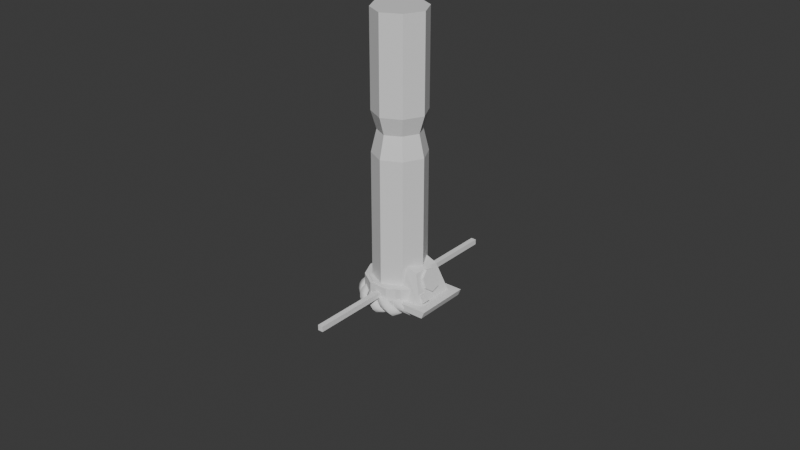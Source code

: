 # Source: pillar.blend  (saved by Blender 5.0.118; exported with 4.5.12 LTS)
import bpy
from mathutils import Matrix  # noqa: F401  (used for matrix-valued properties, if any)

bpy.ops.wm.read_factory_settings(use_empty=True)
scene = bpy.context.scene
scene.name = 'Scene'

# ---- collections
col_collection = bpy.data.collections.new('Collection'); scene.collection.children.link(col_collection)

# ---- materials (node trees are filled in below, after node groups)
mat_material = bpy.data.materials.new('Material')
mat_material.alpha_threshold = 0.0
mat_material.use_backface_culling_lightprobe_volume = False
mat_material.roughness = 0.5
mat_material.line_color = (0.0, 0.0, 0.0, 1.0)

# ---- material node trees
mat_material.use_nodes = True; mat_material.node_tree.nodes.clear()
_N = mat_material.node_tree.nodes; _L = mat_material.node_tree.links
n0 = _N.new('ShaderNodeOutputMaterial'); n0.name = 'Material Output'; n0.location = (200, 100)
n1 = _N.new('ShaderNodeBsdfPrincipled'); n1.name = 'Principled BSDF'; n1.location = (-200, 100)
_L.new(n1.outputs[0], n0.inputs[0])
n0.is_active_output = True

# ---- world
world_world = bpy.data.worlds.new('World'); scene.world = world_world
world_world.use_nodes = True; world_world.node_tree.nodes.clear()
_N = world_world.node_tree.nodes; _L = world_world.node_tree.links
n0 = _N.new('ShaderNodeOutputWorld'); n0.name = 'World Output'; n0.location = (200, 100)
n1 = _N.new('ShaderNodeBackground'); n1.name = 'Background'; n1.location = (-200, 100)
n1.inputs[0].default_value = (0.05088, 0.05088, 0.05088, 1.0)
_L.new(n1.outputs[0], n0.inputs[0])
n0.is_active_output = True
world_world.color = (0.05088, 0.05088, 0.05088)
world_world.sun_shadow_jitter_overblur = 0.0

# ---- meshes
me_cube = bpy.data.meshes.new('Cube')
me_cube.from_pydata([(0.1333, 0.1333, 1.997), (0.1333, 0.1333, -0.002965), (0.1333, -0.1333, 1.997), (0.1333, -0.1333, -0.002965), (-0.1333, 0.1333, 1.997), (-0.1333, 0.1333, -0.002965), (-0.1333, -0.1333, 1.997), (-0.1333, -0.1333, -0.002965), (-0.2, 0.0, -0.002965), (0.2, 0.0, 1.997), (-0.2, 0.0, 1.997), (0.2, 0.0, -0.002965), (0.0, 0.2, -0.002965), (0.0, -0.2, 1.997), (0.0, -0.2, -0.002965), (0.0, 0.2, 1.997), (0.1333, 0.1333, 1.037), (-0.1333, -0.1333, 1.037), (0.1333, -0.1333, 1.037), (-0.1333, 0.1333, 1.037), (0.2, 0.0, 1.037), (-0.2, 0.0, 1.037), (0.0, 0.2, 1.037), (0.0, -0.2, 1.037), (-0.1067, -0.1067, 1.197), (0.1067, 0.1067, 1.197), (0.1067, -0.1067, 1.197), (-0.1067, 0.1067, 1.197), (0.16, 0.0, 1.197), (-0.16, 0.0, 1.197), (0.0, 0.16, 1.197), (0.0, -0.16, 1.197), (-0.1333, -0.1333, 1.325), (0.1333, 0.1333, 1.325), (0.1333, -0.1333, 1.325), (-0.1333, 0.1333, 1.325), (0.2, 0.0, 1.325), (-0.2, 0.0, 1.325), (0.0, 0.2, 1.325), (0.0, -0.2, 1.325)], [], [(39, 13, 6, 32), (37, 10, 4, 35), (10, 6, 13, 2, 9, 0, 15, 4), (36, 9, 2, 34), (38, 15, 0, 33), (33, 0, 9, 36), (32, 6, 10, 37), (35, 4, 15, 38), (34, 2, 13, 39), (11, 3, 14, 7, 8, 5, 12, 1), (3, 18, 23, 14), (5, 19, 22, 12), (7, 17, 21, 8), (1, 16, 20, 11), (12, 22, 16, 1), (11, 20, 18, 3), (8, 21, 19, 5), (14, 23, 17, 7), (18, 26, 31, 23), (19, 27, 30, 22), (17, 24, 29, 21), (16, 25, 28, 20), (22, 30, 25, 16), (20, 28, 26, 18), (21, 29, 27, 19), (23, 31, 24, 17), (26, 34, 39, 31), (27, 35, 38, 30), (24, 32, 37, 29), (25, 33, 36, 28), (30, 38, 33, 25), (28, 36, 34, 26), (29, 37, 35, 27), (31, 39, 32, 24)])
_uv = me_cube.uv_layers.new(name='UVMap')
_uv.uv.foreach_set('vector', [0.561, 0.875, 0.625, 0.875, 0.625, 1.0, 0.561, 1.0, 0.561, 0.125, 0.625, 0.125, 0.625, 0.25, 0.561, 0.25, 0.875, 0.625, 0.875, 0.75, 0.75, 0.75, 0.625, 0.75, 0.625, 0.625, 0.625, 0.5, 0.75, 0.5, 0.875, 0.5, 0.561, 0.625, 0.625, 0.625, 0.625, 0.75, 0.561, 0.75, 0.561, 0.375, 0.625, 0.375, 0.625, 0.5, 0.561, 0.5, 0.561, 0.5, 0.625, 0.5, 0.625, 0.625, 0.561, 0.625, 0.561, 0.0, 0.625, 0.0, 0.625, 0.125, 0.561, 0.125, 0.561, 0.25, 0.625, 0.25, 0.625, 0.375, 0.561, 0.375, 0.561, 0.75, 0.625, 0.75, 0.625, 0.875, 0.561, 0.875, 0.375, 0.625, 0.375, 0.75, 0.25, 0.75, 0.125, 0.75, 0.125, 0.625, 0.125, 0.5, 0.25, 0.5, 0.375, 0.5, 0.375, 0.75, 0.525, 0.75, 0.525, 0.875, 0.375, 0.875, 0.375, 0.25, 0.525, 0.25, 0.525, 0.375, 0.375, 0.375, 0.375, 0.0, 0.525, 0.0, 0.525, 0.125, 0.375, 0.125, 0.375, 0.5, 0.525, 0.5, 0.525, 0.625, 0.375, 0.625, 0.375, 0.375, 0.525, 0.375, 0.525, 0.5, 0.375, 0.5, 0.375, 0.625, 0.525, 0.625, 0.525, 0.75, 0.375, 0.75, 0.375, 0.125, 0.525, 0.125, 0.525, 0.25, 0.375, 0.25, 0.375, 0.875, 0.525, 0.875, 0.525, 1.0, 0.375, 1.0, 0.525, 0.75, 0.545, 0.75, 0.545, 0.875, 0.525, 0.875, 0.525, 0.25, 0.545, 0.25, 0.545, 0.375, 0.525, 0.375, 0.525, 0.0, 0.545, 0.0, 0.545, 0.125, 0.525, 0.125, 0.525, 0.5, 0.545, 0.5, 0.545, 0.625, 0.525, 0.625, 0.525, 0.375, 0.545, 0.375, 0.545, 0.5, 0.525, 0.5, 0.525, 0.625, 0.545, 0.625, 0.545, 0.75, 0.525, 0.75, 0.525, 0.125, 0.545, 0.125, 0.545, 0.25, 0.525, 0.25, 0.525, 0.875, 0.545, 0.875, 0.545, 1.0, 0.525, 1.0, 0.545, 0.75, 0.561, 0.75, 0.561, 0.875, 0.545, 0.875, 0.545, 0.25, 0.561, 0.25, 0.561, 0.375, 0.545, 0.375, 0.545, 0.0, 0.561, 0.0, 0.561, 0.125, 0.545, 0.125, 0.545, 0.5, 0.561, 0.5, 0.561, 0.625, 0.545, 0.625, 0.545, 0.375, 0.561, 0.375, 0.561, 0.5, 0.545, 0.5, 0.545, 0.625, 0.561, 0.625, 0.561, 0.75, 0.545, 0.75, 0.545, 0.125, 0.561, 0.125, 0.561, 0.25, 0.545, 0.25, 0.545, 0.875, 0.561, 0.875, 0.561, 1.0, 0.545, 1.0])
_ca = me_cube.color_attributes.new('Attribute', 'BYTE_COLOR', 'CORNER')
_ca.data.foreach_set('color', [1.0, 1.0, 1.0, 1.0, 1.0, 1.0, 1.0, 1.0, 1.0, 1.0, 1.0, 1.0, 1.0, 1.0, 1.0, 1.0, 1.0, 1.0, 1.0, 1.0, 1.0, 1.0, 1.0, 1.0, 1.0, 1.0, 1.0, 1.0, 1.0, 1.0, 1.0, 1.0, 1.0, 1.0, 1.0, 1.0, 1.0, 1.0, 1.0, 1.0, 1.0, 1.0, 1.0, 1.0, 1.0, 1.0, 1.0, 1.0, 1.0, 1.0, 1.0, 1.0, 1.0, 1.0, 1.0, 1.0, 1.0, 1.0, 1.0, 1.0, 1.0, 1.0, 1.0, 1.0, 1.0, 1.0, 1.0, 1.0, 1.0, 1.0, 1.0, 1.0, 1.0, 1.0, 1.0, 1.0, 1.0, 1.0, 1.0, 1.0, 1.0, 1.0, 1.0, 1.0, 1.0, 1.0, 1.0, 1.0, 1.0, 1.0, 1.0, 1.0, 1.0, 1.0, 1.0, 1.0, 1.0, 1.0, 1.0, 1.0, 1.0, 1.0, 1.0, 1.0, 1.0, 1.0, 1.0, 1.0, 1.0, 1.0, 1.0, 1.0, 1.0, 1.0, 1.0, 1.0, 1.0, 1.0, 1.0, 1.0, 1.0, 1.0, 1.0, 1.0, 1.0, 1.0, 1.0, 1.0, 1.0, 1.0, 1.0, 1.0, 1.0, 1.0, 1.0, 1.0, 1.0, 1.0, 1.0, 1.0, 1.0, 1.0, 1.0, 1.0, 1.0, 1.0, 1.0, 1.0, 1.0, 1.0, 1.0, 1.0, 1.0, 1.0, 1.0, 1.0, 1.0, 1.0, 1.0, 1.0, 1.0, 1.0, 1.0, 1.0, 1.0, 1.0, 1.0, 1.0, 1.0, 1.0, 1.0, 1.0, 1.0, 1.0, 1.0, 1.0, 1.0, 1.0, 1.0, 1.0, 1.0, 1.0, 1.0, 1.0, 1.0, 1.0, 1.0, 1.0, 1.0, 1.0, 1.0, 1.0, 1.0, 1.0, 1.0, 1.0, 1.0, 1.0, 1.0, 1.0, 1.0, 1.0, 1.0, 1.0, 1.0, 1.0, 1.0, 1.0, 1.0, 1.0, 1.0, 1.0, 1.0, 1.0, 1.0, 1.0, 1.0, 1.0, 1.0, 1.0, 1.0, 1.0, 1.0, 1.0, 1.0, 1.0, 1.0, 1.0, 1.0, 1.0, 1.0, 1.0, 1.0, 1.0, 1.0, 1.0, 1.0, 1.0, 1.0, 1.0, 1.0, 1.0, 1.0, 1.0, 1.0, 1.0, 1.0, 1.0, 1.0, 1.0, 1.0, 1.0, 1.0, 1.0, 1.0, 1.0, 1.0, 1.0, 1.0, 1.0, 1.0, 1.0, 1.0, 1.0, 1.0, 1.0, 1.0, 1.0, 1.0, 1.0, 1.0, 1.0, 1.0, 1.0, 1.0, 1.0, 1.0, 1.0, 1.0, 1.0, 1.0, 1.0, 1.0, 1.0, 1.0, 1.0, 1.0, 1.0, 1.0, 1.0, 1.0, 1.0, 1.0, 1.0, 1.0, 1.0, 1.0, 1.0, 1.0, 1.0, 1.0, 1.0, 1.0, 1.0, 1.0, 1.0, 1.0, 1.0, 1.0, 1.0, 1.0, 1.0, 1.0, 1.0, 1.0, 1.0, 1.0, 1.0, 1.0, 1.0, 1.0, 1.0, 1.0, 1.0, 1.0, 1.0, 1.0, 1.0, 1.0, 1.0, 1.0, 1.0, 1.0, 1.0, 1.0, 1.0, 1.0, 1.0, 1.0, 1.0, 1.0, 1.0, 1.0, 1.0, 1.0, 1.0, 1.0, 1.0, 1.0, 1.0, 1.0, 1.0, 1.0, 1.0, 1.0, 1.0, 1.0, 1.0, 1.0, 1.0, 1.0, 1.0, 1.0, 1.0, 1.0, 1.0, 1.0, 1.0, 1.0, 1.0, 1.0, 1.0, 1.0, 1.0, 1.0, 1.0, 1.0, 1.0, 1.0, 1.0, 1.0, 1.0, 1.0, 1.0, 1.0, 1.0, 1.0, 1.0, 1.0, 1.0, 1.0, 1.0, 1.0, 1.0, 1.0, 1.0, 1.0, 1.0, 1.0, 1.0, 1.0, 1.0, 1.0, 1.0, 1.0, 1.0, 1.0, 1.0, 1.0, 1.0, 1.0, 1.0, 1.0, 1.0, 1.0, 1.0, 1.0, 1.0, 1.0, 1.0, 1.0, 1.0, 1.0, 1.0, 1.0, 1.0, 1.0, 1.0, 1.0, 1.0, 1.0, 1.0, 1.0, 1.0, 1.0, 1.0, 1.0, 1.0, 1.0, 1.0, 1.0, 1.0, 1.0, 1.0, 1.0, 1.0, 1.0, 1.0, 1.0, 1.0, 1.0, 1.0, 1.0, 1.0, 1.0, 1.0, 1.0, 1.0, 1.0, 1.0, 1.0, 1.0, 1.0, 1.0, 1.0, 1.0, 1.0, 1.0, 1.0, 1.0, 1.0, 1.0, 1.0, 1.0, 1.0, 1.0, 1.0, 1.0, 1.0, 1.0, 1.0, 1.0, 1.0, 1.0, 1.0, 1.0, 1.0, 1.0, 1.0, 1.0, 1.0, 1.0, 1.0, 1.0, 1.0, 1.0, 1.0, 1.0, 1.0, 1.0, 1.0, 1.0, 1.0, 1.0, 1.0, 1.0, 1.0, 1.0, 1.0, 1.0, 1.0, 1.0, 1.0, 1.0, 1.0, 1.0, 1.0, 1.0, 1.0, 1.0, 1.0, 1.0, 1.0, 1.0, 1.0, 1.0, 1.0, 1.0, 1.0, 1.0, 1.0, 1.0, 1.0, 1.0, 1.0, 1.0, 1.0, 1.0, 1.0, 1.0, 1.0, 1.0, 1.0, 1.0, 1.0, 1.0, 1.0, 1.0, 1.0, 1.0, 1.0, 1.0, 1.0, 1.0, 1.0, 1.0, 1.0, 1.0, 1.0, 1.0, 1.0, 1.0, 1.0, 1.0, 1.0, 1.0, 1.0, 1.0, 1.0, 1.0, 1.0, 1.0, 1.0, 1.0, 1.0, 1.0])
me_cube.materials.append(mat_material)
me_cube.use_mirror_vertex_groups = False
me_cube.update()
me_cylinder = bpy.data.meshes.new('Cylinder')
me_cylinder.from_pydata([(0.0, 1.0, -1.0), (0.0, 1.0, 1.0), (0.5406, 0.8413, -1.0), (0.5406, 0.8413, 1.0), (0.9096, 0.4154, -1.0), (0.9096, 0.4154, 1.0), (0.9898, -0.1423, -1.0), (0.9898, -0.1423, 1.0), (0.7557, -0.6549, -1.0), (0.7557, -0.6549, 1.0), (0.08592, -0.9595, -0.2799), (0.08592, -0.9595, 0.2799), (-0.08592, -0.9595, -0.2799), (-0.08592, -0.9595, 0.2799), (-0.7557, -0.6549, -1.0), (-0.7557, -0.6549, 1.0), (-0.9898, -0.1423, -1.0), (-0.9898, -0.1423, 1.0), (-0.9096, 0.4154, -1.0), (-0.9096, 0.4154, 1.0), (-0.5406, 0.8413, -1.0), (-0.5406, 0.8413, 1.0), (0.2817, -0.9595, 1.0), (0.2817, -0.9595, -1.0), (-0.2817, -0.9595, -1.0), (-0.2817, -0.9595, 1.0), (0.08592, -3.595, 0.2799), (0.08592, -3.595, -0.2799), (-0.08592, -3.595, -0.2799), (-0.08592, -3.595, 0.2799)], [], [(0, 1, 3, 2), (2, 3, 5, 4), (4, 5, 7, 6), (6, 7, 9, 8), (8, 9, 22, 23), (12, 10, 27, 28), (24, 25, 15, 14), (14, 15, 17, 16), (16, 17, 19, 18), (3, 1, 21, 19, 17, 15, 25, 22, 9, 7, 5), (18, 19, 21, 20), (20, 21, 1, 0), (0, 2, 4, 6, 8, 23, 24, 14, 16, 18, 20), (11, 10, 23, 22), (10, 12, 24, 23), (13, 11, 22, 25), (12, 13, 25, 24), (27, 26, 29, 28), (11, 13, 29, 26), (10, 11, 26, 27), (13, 12, 28, 29)])
_uv = me_cylinder.uv_layers.new(name='UVMap')
_uv.uv.foreach_set('vector', [1.0, 0.5, 1.0, 1.0, 0.9091, 1.0, 0.9091, 0.5, 0.9091, 0.5, 0.9091, 1.0, 0.8182, 1.0, 0.8182, 0.5, 0.8182, 0.5, 0.8182, 1.0, 0.7273, 1.0, 0.7273, 0.5, 0.7273, 0.5, 0.7273, 1.0, 0.6364, 1.0, 0.6364, 0.5, 0.6364, 0.5, 0.6364, 1.0, 0.5455, 1.0, 0.5455, 0.5, 0.4653, 0.5167, 0.5347, 0.5167, 0.5347, 0.5167, 0.4653, 0.5167, 0.4545, 0.5, 0.4545, 1.0, 0.3636, 1.0, 0.3636, 0.5, 0.3636, 0.5, 0.3636, 1.0, 0.2727, 1.0, 0.2727, 0.5, 0.2727, 0.5, 0.2727, 1.0, 0.1818, 1.0, 0.1818, 0.5, 0.3798, 0.4519, 0.25, 0.49, 0.1202, 0.4519, 0.03169, 0.3497, 0.01244, 0.2158, 0.06862, 0.09283, 0.1824, 0.01972, 0.3176, 0.01972, 0.4314, 0.09283, 0.4876, 0.2158, 0.4683, 0.3497, 0.1818, 0.5, 0.1818, 1.0, 0.09091, 1.0, 0.09091, 0.5, 0.09091, 0.5, 0.09091, 1.0, -1.788e-07, 1.0, -1.788e-07, 0.5, 0.75, 0.49, 0.8798, 0.4519, 0.9683, 0.3497, 0.9876, 0.2158, 0.9314, 0.09283, 0.8176, 0.01972, 0.6824, 0.01972, 0.5686, 0.09283, 0.5124, 0.2158, 0.5317, 0.3497, 0.6202, 0.4519, 0.5347, 0.9833, 0.5347, 0.5167, 0.5455, 0.5, 0.5455, 1.0, 0.5347, 0.5167, 0.4653, 0.5167, 0.4545, 0.5, 0.5455, 0.5, 0.4653, 0.9833, 0.5347, 0.9833, 0.5455, 1.0, 0.4545, 1.0, 0.4653, 0.5167, 0.4653, 0.9833, 0.4545, 1.0, 0.4545, 0.5, 0.5347, 0.5167, 0.5347, 0.9833, 0.4653, 0.9833, 0.4653, 0.5167, 0.5347, 0.9833, 0.4653, 0.9833, 0.4653, 0.9833, 0.5347, 0.9833, 0.5347, 0.5167, 0.5347, 0.9833, 0.5347, 0.9833, 0.5347, 0.5167, 0.4653, 0.9833, 0.4653, 0.5167, 0.4653, 0.5167, 0.4653, 0.9833])
me_cylinder.update()
me_cylinder_001 = bpy.data.meshes.new('Cylinder.001')
me_cylinder_001.from_pydata([(0.0, 1.0, -1.0), (0.0, 1.0, 1.0), (0.5406, 0.8413, -1.0), (0.5406, 0.8413, 1.0), (0.9096, 0.4154, -1.0), (0.9096, 0.4154, 1.0), (0.9898, -0.1423, -1.0), (0.9898, -0.1423, 1.0), (0.7557, -0.6549, -1.0), (0.7557, -0.6549, 1.0), (0.2817, -0.9595, -1.0), (0.2817, -0.9595, 1.0), (-0.2817, -0.9595, -1.0), (-0.2817, -0.9595, 1.0), (-0.7557, -0.6549, -1.0), (-0.7557, -0.6549, 1.0), (-0.9898, -0.1423, -1.0), (-0.9898, -0.1423, 1.0), (-0.9096, 0.4154, -1.0), (-0.9096, 0.4154, 1.0), (-0.5406, 0.8413, -1.0), (-0.5406, 0.8413, 1.0)], [], [(0, 1, 3, 2), (2, 3, 5, 4), (4, 5, 7, 6), (6, 7, 9, 8), (8, 9, 11, 10), (10, 11, 13, 12), (12, 13, 15, 14), (14, 15, 17, 16), (16, 17, 19, 18), (3, 1, 21, 19, 17, 15, 13, 11, 9, 7, 5), (18, 19, 21, 20), (20, 21, 1, 0), (0, 2, 4, 6, 8, 10, 12, 14, 16, 18, 20)])
_uv = me_cylinder_001.uv_layers.new(name='UVMap')
_uv.uv.foreach_set('vector', [1.0, 0.5, 1.0, 1.0, 0.9091, 1.0, 0.9091, 0.5, 0.9091, 0.5, 0.9091, 1.0, 0.8182, 1.0, 0.8182, 0.5, 0.8182, 0.5, 0.8182, 1.0, 0.7273, 1.0, 0.7273, 0.5, 0.7273, 0.5, 0.7273, 1.0, 0.6364, 1.0, 0.6364, 0.5, 0.6364, 0.5, 0.6364, 1.0, 0.5455, 1.0, 0.5455, 0.5, 0.5455, 0.5, 0.5455, 1.0, 0.4545, 1.0, 0.4545, 0.5, 0.4545, 0.5, 0.4545, 1.0, 0.3636, 1.0, 0.3636, 0.5, 0.3636, 0.5, 0.3636, 1.0, 0.2727, 1.0, 0.2727, 0.5, 0.2727, 0.5, 0.2727, 1.0, 0.1818, 1.0, 0.1818, 0.5, 0.3798, 0.4519, 0.25, 0.49, 0.1202, 0.4519, 0.03169, 0.3497, 0.01244, 0.2158, 0.06862, 0.09283, 0.1824, 0.01972, 0.3176, 0.01972, 0.4314, 0.09283, 0.4876, 0.2158, 0.4683, 0.3497, 0.1818, 0.5, 0.1818, 1.0, 0.09091, 1.0, 0.09091, 0.5, 0.09091, 0.5, 0.09091, 1.0, -1.788e-07, 1.0, -1.788e-07, 0.5, 0.75, 0.49, 0.8798, 0.4519, 0.9683, 0.3497, 0.9876, 0.2158, 0.9314, 0.09283, 0.8176, 0.01972, 0.6824, 0.01972, 0.5686, 0.09283, 0.5124, 0.2158, 0.5317, 0.3497, 0.6202, 0.4519])
me_cylinder_001.update()
me_cylinder_002 = bpy.data.meshes.new('Cylinder.002')
me_cylinder_002.from_pydata([(0.0, 1.0, -1.0), (0.0, 1.0, 1.0), (0.5406, 0.8413, -1.0), (0.5406, 0.8413, 1.0), (0.9096, 0.4154, -1.0), (0.9096, 0.4154, 1.0), (0.9898, -0.1423, -1.0), (0.9898, -0.1423, 1.0), (0.7557, -0.6549, -1.0), (0.7557, -0.6549, 1.0), (0.08592, -0.9595, -0.2799), (0.08592, -0.9595, 0.2799), (-0.08592, -0.9595, -0.2799), (-0.08592, -0.9595, 0.2799), (-0.7557, -0.6549, -1.0), (-0.7557, -0.6549, 1.0), (-0.9898, -0.1423, -1.0), (-0.9898, -0.1423, 1.0), (-0.9096, 0.4154, -1.0), (-0.9096, 0.4154, 1.0), (-0.5406, 0.8413, -1.0), (-0.5406, 0.8413, 1.0), (0.2817, -0.9595, 1.0), (0.2817, -0.9595, -1.0), (-0.2817, -0.9595, -1.0), (-0.2817, -0.9595, 1.0), (0.08592, -3.595, 0.2799), (0.08592, -3.595, -0.2799), (-0.08592, -3.595, -0.2799), (-0.08592, -3.595, 0.2799)], [], [(0, 1, 3, 2), (2, 3, 5, 4), (4, 5, 7, 6), (6, 7, 9, 8), (8, 9, 22, 23), (12, 10, 27, 28), (24, 25, 15, 14), (14, 15, 17, 16), (16, 17, 19, 18), (3, 1, 21, 19, 17, 15, 25, 22, 9, 7, 5), (18, 19, 21, 20), (20, 21, 1, 0), (0, 2, 4, 6, 8, 23, 24, 14, 16, 18, 20), (11, 10, 23, 22), (10, 12, 24, 23), (13, 11, 22, 25), (12, 13, 25, 24), (27, 26, 29, 28), (11, 13, 29, 26), (10, 11, 26, 27), (13, 12, 28, 29)])
_uv = me_cylinder_002.uv_layers.new(name='UVMap')
_uv.uv.foreach_set('vector', [1.0, 0.5, 1.0, 1.0, 0.9091, 1.0, 0.9091, 0.5, 0.9091, 0.5, 0.9091, 1.0, 0.8182, 1.0, 0.8182, 0.5, 0.8182, 0.5, 0.8182, 1.0, 0.7273, 1.0, 0.7273, 0.5, 0.7273, 0.5, 0.7273, 1.0, 0.6364, 1.0, 0.6364, 0.5, 0.6364, 0.5, 0.6364, 1.0, 0.5455, 1.0, 0.5455, 0.5, 0.4653, 0.5167, 0.5347, 0.5167, 0.5347, 0.5167, 0.4653, 0.5167, 0.4545, 0.5, 0.4545, 1.0, 0.3636, 1.0, 0.3636, 0.5, 0.3636, 0.5, 0.3636, 1.0, 0.2727, 1.0, 0.2727, 0.5, 0.2727, 0.5, 0.2727, 1.0, 0.1818, 1.0, 0.1818, 0.5, 0.3798, 0.4519, 0.25, 0.49, 0.1202, 0.4519, 0.03169, 0.3497, 0.01244, 0.2158, 0.06862, 0.09283, 0.1824, 0.01972, 0.3176, 0.01972, 0.4314, 0.09283, 0.4876, 0.2158, 0.4683, 0.3497, 0.1818, 0.5, 0.1818, 1.0, 0.09091, 1.0, 0.09091, 0.5, 0.09091, 0.5, 0.09091, 1.0, -1.788e-07, 1.0, -1.788e-07, 0.5, 0.75, 0.49, 0.8798, 0.4519, 0.9683, 0.3497, 0.9876, 0.2158, 0.9314, 0.09283, 0.8176, 0.01972, 0.6824, 0.01972, 0.5686, 0.09283, 0.5124, 0.2158, 0.5317, 0.3497, 0.6202, 0.4519, 0.5347, 0.9833, 0.5347, 0.5167, 0.5455, 0.5, 0.5455, 1.0, 0.5347, 0.5167, 0.4653, 0.5167, 0.4545, 0.5, 0.5455, 0.5, 0.4653, 0.9833, 0.5347, 0.9833, 0.5455, 1.0, 0.4545, 1.0, 0.4653, 0.5167, 0.4653, 0.9833, 0.4545, 1.0, 0.4545, 0.5, 0.5347, 0.5167, 0.5347, 0.9833, 0.4653, 0.9833, 0.4653, 0.5167, 0.5347, 0.9833, 0.4653, 0.9833, 0.4653, 0.9833, 0.5347, 0.9833, 0.5347, 0.5167, 0.5347, 0.9833, 0.5347, 0.9833, 0.5347, 0.5167, 0.4653, 0.9833, 0.4653, 0.5167, 0.4653, 0.5167, 0.4653, 0.9833])
me_cylinder_002.update()
me_cylinder_003 = bpy.data.meshes.new('Cylinder.003')
me_cylinder_003.from_pydata([(0.0, 1.0, -1.0), (0.0, 1.0, 1.0), (0.866, 0.5, -1.0), (0.866, 0.5, 1.0), (0.866, -0.5, -1.0), (0.866, -0.5, 1.0), (0.0, -1.0, -1.0), (0.0, -1.0, 1.0), (-0.866, -0.5, -1.0), (-0.866, -0.5, 1.0), (-0.866, 0.5, -1.0), (-0.866, 0.5, 1.0)], [], [(0, 1, 3, 2), (2, 3, 5, 4), (4, 5, 7, 6), (6, 7, 9, 8), (3, 1, 11, 9, 7, 5), (8, 9, 11, 10), (10, 11, 1, 0), (0, 2, 4, 6, 8, 10)])
_uv = me_cylinder_003.uv_layers.new(name='UVMap')
_uv.uv.foreach_set('vector', [1.0, 0.5, 1.0, 1.0, 0.8333, 1.0, 0.8333, 0.5, 0.8333, 0.5, 0.8333, 1.0, 0.6667, 1.0, 0.6667, 0.5, 0.6667, 0.5, 0.6667, 1.0, 0.5, 1.0, 0.5, 0.5, 0.5, 0.5, 0.5, 1.0, 0.3333, 1.0, 0.3333, 0.5, 0.4578, 0.37, 0.25, 0.49, 0.04215, 0.37, 0.04215, 0.13, 0.25, 0.01, 0.4578, 0.13, 0.3333, 0.5, 0.3333, 1.0, 0.1667, 1.0, 0.1667, 0.5, 0.1667, 0.5, 0.1667, 1.0, -8.941e-08, 1.0, -8.941e-08, 0.5, 0.75, 0.49, 0.9578, 0.37, 0.9578, 0.13, 0.75, 0.01, 0.5422, 0.13, 0.5422, 0.37])
me_cylinder_003.update()
me_cube_001 = bpy.data.meshes.new('Cube.001')
me_cube_001.from_pydata([(0.0, -0.2, 0.0), (0.0, -0.2, 0.05), (0.0, 0.2, 0.0), (0.0, 0.2, 0.05), (0.35, -0.2, 0.0), (0.37, -0.2, 0.05), (0.35, 0.2, 0.0), (0.37, 0.2, 0.05)], [], [(0, 1, 3, 2), (2, 3, 7, 6), (6, 7, 5, 4), (4, 5, 1, 0), (2, 6, 4, 0), (7, 3, 1, 5)])
_uv = me_cube_001.uv_layers.new(name='UVMap')
_uv.uv.foreach_set('vector', [0.375, 0.0, 0.625, 0.0, 0.625, 0.25, 0.375, 0.25, 0.375, 0.25, 0.625, 0.25, 0.625, 0.5, 0.375, 0.5, 0.375, 0.5, 0.625, 0.5, 0.625, 0.75, 0.375, 0.75, 0.375, 0.75, 0.625, 0.75, 0.625, 1.0, 0.375, 1.0, 0.125, 0.5, 0.375, 0.5, 0.375, 0.75, 0.125, 0.75, 0.625, 0.5, 0.875, 0.5, 0.875, 0.75, 0.625, 0.75])
me_cube_001.update()
me_cube_002 = bpy.data.meshes.new('Cube.002')
me_cube_002.from_pydata([(-0.21, -0.15, -0.2), (-0.21, -0.105, 0.05), (-0.21, 0.15, -0.2), (-0.21, 0.105, 0.05), (-0.01, -0.15, -0.2), (-0.08, -0.105, 1.49e-08), (-0.01, 0.15, -0.2), (-0.08, 0.105, 1.49e-08), (-0.03688, -0.128, -0.209), (-0.069, -0.128, -0.1631), (-0.03688, -0.072, -0.209), (-0.069, -0.072, -0.1631), (0.006254, -0.1023, -0.173), (-0.02038, -0.1023, -0.1349), (0.006254, -0.09768, -0.173), (-0.02038, -0.09768, -0.1349), (-0.02312, -0.072, -0.131), (0.008996, -0.072, -0.1769), (0.008996, -0.128, -0.1769), (-0.02312, -0.128, -0.131), (-0.03219, -0.09768, -0.1432), (-0.005556, -0.09768, -0.1812), (-0.005556, -0.1023, -0.1812), (-0.03219, -0.1023, -0.1432), (-0.02538, -0.1257, -0.1371), (0.003297, -0.1257, -0.1781), (-0.02538, -0.07573, -0.1371), (0.003297, -0.07573, -0.1781)], [], [(0, 1, 3, 2), (2, 3, 7, 6), (6, 7, 5, 4), (4, 5, 1, 0), (2, 6, 4, 0), (7, 3, 1, 5), (8, 9, 11, 10), (10, 11, 16, 17), (15, 13, 23, 20), (18, 19, 9, 8), (10, 17, 18, 8), (16, 11, 9, 19), (15, 14, 17, 16), (14, 12, 18, 17), (13, 15, 16, 19), (12, 13, 19, 18), (21, 20, 23, 22), (14, 15, 20, 21), (13, 12, 22, 23), (12, 14, 21, 22), (24, 25, 27, 26)])
_uv = me_cube_002.uv_layers.new(name='UVMap')
_uv.uv.foreach_set('vector', [0.375, 0.0, 0.625, 0.0, 0.625, 0.25, 0.375, 0.25, 0.375, 0.25, 0.625, 0.25, 0.625, 0.5, 0.375, 0.5, 0.375, 0.5, 0.625, 0.5, 0.625, 0.75, 0.375, 0.75, 0.375, 0.75, 0.625, 0.75, 0.625, 1.0, 0.375, 1.0, 0.125, 0.5, 0.375, 0.5, 0.375, 0.75, 0.125, 0.75, 0.625, 0.5, 0.875, 0.5, 0.875, 0.75, 0.625, 0.75, 0.375, 0.0, 0.625, 0.0, 0.625, 0.25, 0.375, 0.25, 0.375, 0.25, 0.625, 0.25, 0.625, 0.5, 0.375, 0.5, 0.561, 0.564, 0.561, 0.686, 0.561, 0.686, 0.561, 0.564, 0.375, 0.75, 0.625, 0.75, 0.625, 1.0, 0.375, 1.0, 0.125, 0.5, 0.375, 0.5, 0.375, 0.75, 0.125, 0.75, 0.625, 0.5, 0.875, 0.5, 0.875, 0.75, 0.625, 0.75, 0.561, 0.564, 0.439, 0.564, 0.375, 0.5, 0.625, 0.5, 0.439, 0.564, 0.439, 0.686, 0.375, 0.75, 0.375, 0.5, 0.561, 0.686, 0.561, 0.564, 0.625, 0.5, 0.625, 0.75, 0.439, 0.686, 0.561, 0.686, 0.625, 0.75, 0.375, 0.75, 0.439, 0.564, 0.561, 0.564, 0.561, 0.686, 0.439, 0.686, 0.439, 0.564, 0.561, 0.564, 0.561, 0.564, 0.439, 0.564, 0.561, 0.686, 0.439, 0.686, 0.439, 0.686, 0.561, 0.686, 0.439, 0.686, 0.439, 0.564, 0.439, 0.564, 0.439, 0.686, 0.0, 0.0, 1.0, 0.0, 1.0, 1.0, 0.0, 1.0])
me_cube_002.update()
me_cylinder_004 = bpy.data.meshes.new('Cylinder.004')
me_cylinder_004.from_pydata([(0.0, 0.08, -0.01), (0.0, 0.08, 0.01), (0.06255, 0.04988, -0.01), (0.06255, 0.04988, 0.01), (0.07799, -0.0178, -0.01), (0.07799, -0.0178, 0.01), (0.03471, -0.07208, -0.01), (0.03471, -0.07208, 0.01), (-0.03471, -0.07208, -0.01), (-0.03471, -0.07208, 0.01), (-0.07799, -0.0178, -0.01), (-0.07799, -0.0178, 0.01), (-0.06255, 0.04988, -0.01), (-0.06255, 0.04988, 0.01)], [], [(0, 1, 3, 2), (2, 3, 5, 4), (4, 5, 7, 6), (6, 7, 9, 8), (8, 9, 11, 10), (3, 1, 13, 11, 9, 7, 5), (10, 11, 13, 12), (12, 13, 1, 0), (0, 2, 4, 6, 8, 10, 12)])
_uv = me_cylinder_004.uv_layers.new(name='UVMap')
_uv.uv.foreach_set('vector', [1.0, 0.5, 1.0, 1.0, 0.8571, 1.0, 0.8571, 0.5, 0.8571, 0.5, 0.8571, 1.0, 0.7143, 1.0, 0.7143, 0.5, 0.7143, 0.5, 0.7143, 1.0, 0.5714, 1.0, 0.5714, 0.5, 0.5714, 0.5, 0.5714, 1.0, 0.4286, 1.0, 0.4286, 0.5, 0.4286, 0.5, 0.4286, 1.0, 0.2857, 1.0, 0.2857, 0.5, 0.4376, 0.3996, 0.25, 0.49, 0.06236, 0.3996, 0.01602, 0.1966, 0.1459, 0.03377, 0.3541, 0.03377, 0.484, 0.1966, 0.2857, 0.5, 0.2857, 1.0, 0.1429, 1.0, 0.1429, 0.5, 0.1429, 0.5, 0.1429, 1.0, 2.98e-08, 1.0, 2.98e-08, 0.5, 0.75, 0.49, 0.9376, 0.3996, 0.984, 0.1966, 0.8541, 0.03377, 0.6459, 0.03377, 0.516, 0.1966, 0.5624, 0.3996])
me_cylinder_004.update()
me_circle_002 = bpy.data.meshes.new('Circle.002')
me_circle_002.from_pydata([(0.05, 0.025, -0.0433), (-3.725e-09, -4.136e-25, -7.164e-25), (0.05, -0.025, 0.0433), (0.1, 1.11e-17, 1.923e-17), (-0.05, -0.025, -0.0433), (3.725e-09, -5.625e-16, -7.164e-25), (-0.05, 0.025, 0.0433), (-0.1, 1.51e-08, 1.923e-17)], [(1, 0), (2, 1), (3, 2), (0, 3), (5, 4), (6, 5), (7, 6), (4, 7)], [])
_uv = me_circle_002.uv_layers.new(name='UVMap')
_uv.uv.foreach_set('vector', [])
me_circle_002.update()

# ---- curves / text
cu_b_ziercircle = bpy.data.curves.new('BézierCircle', 'CURVE')
cu_b_ziercircle.dimensions = '3D'
_sp = cu_b_ziercircle.splines.new('BEZIER'); _sp.bezier_points.add(3)
_sp.bezier_points.foreach_set('co', [-0.22, 0.0, 0.0, 0.0, 0.22, 0.0, 0.22, 0.0, 0.0, 0.0, -0.22, 0.0])
_sp.bezier_points.foreach_set('handle_left', [-0.22, -0.1215, 0.0, -0.1215, 0.22, 0.0, 0.22, 0.1215, 0.0, 0.1215, -0.22, 0.0])
_sp.bezier_points.foreach_set('handle_right', [-0.22, 0.1215, 0.0, 0.1215, 0.22, 0.0, 0.22, -0.1215, 0.0, -0.1215, -0.22, 0.0])
for _p, _l, _r in zip(_sp.bezier_points, ['AUTO', 'AUTO', 'AUTO', 'AUTO'], ['AUTO', 'AUTO', 'AUTO', 'AUTO']): _p.handle_left_type = _l; _p.handle_right_type = _r
_sp.order_u = 0
_sp.order_v = 0
_sp.use_cyclic_u = True
cu_b_ziercircle.use_path = True
cu_b_ziercircle.fill_mode = 'FULL'

# ---- objects
ob_pillar = bpy.data.objects.new('Pillar', me_cube)
ob_pillar_arm = bpy.data.objects.new('Pillar_arm', me_cylinder)
ob_eyewrap = bpy.data.objects.new('Eyewrap', me_cylinder_001)
ob_pillar_arm_001 = bpy.data.objects.new('Pillar_arm.001', me_cylinder_002)
ob_nose = bpy.data.objects.new('Nose', me_cylinder_003)
ob_phonebase = bpy.data.objects.new('PhoneBase', me_cube_001)
ob_phonebody = bpy.data.objects.new('PhoneBody', me_cube_002)
ob_phonenumberwheel = bpy.data.objects.new('PhoneNumberWheel', me_cylinder_004)
ob_shimenawacircle = bpy.data.objects.new('ShimenawaCircle', cu_b_ziercircle)
ob_shimenawa = bpy.data.objects.new('Shimenawa', me_circle_002)

# ---- transforms, parenting, visibility, modifiers, constraints
ob_pillar.location = (0.0, 0.0, 0.0)
ob_pillar.lock_rotations_4d = False
ob_pillar.empty_display_type = 'ARROWS'
ob_pillar.lineart.crease_threshold = 0.0
ob_pillar_arm.location = (0.0, 0.0, 0.07)
ob_pillar_arm.scale = (0.2203, 0.2203, 0.06851)
ob_eyewrap.location = (0.0, 0.0, 0.06839)
ob_eyewrap.scale = (0.24, 0.24, -0.064)
ob_pillar_arm_001.location = (0.041, 0.0, 0.06839)
ob_pillar_arm_001.rotation_euler = (0.0, -0.0, 3.142)
ob_pillar_arm_001.scale = (0.2203, 0.2203, 0.06851)
ob_nose.location = (0.12, 0.0, 0.0)
ob_nose.rotation_euler = (-0.0, -1.571, 0.0)
ob_nose.scale = (-0.03093, -0.03093, 0.12)
ob_phonebase.location = (0.0, 0.0, 0.0)
ob_phonebody.location = (0.3063, 0.0, 0.25)
ob_phonenumberwheel.location = (0.2637, 0.0, 0.1765)
ob_phonenumberwheel.rotation_euler = (2.585e-07, 1.222, 3.691e-07)
ob_shimenawacircle.location = (0.0, 0.0, 0.0)
ob_shimenawacircle.rotation_euler = (0.0, -0.0, -1.571)
ob_shimenawa.location = (0.0, 0.0, 0.0)
ob_shimenawa.scale = (0.7, 0.7, 1.0)
_m = ob_shimenawa.modifiers.new('Screw', 'SCREW')
_m.steps = 5
_m.iterations = 7
_m.screw_offset = 0.2
_m = ob_shimenawa.modifiers.new('Curve', 'CURVE')
_m.object = ob_shimenawacircle
_m.deform_axis = 'POS_Z'

# ---- collection membership
col_collection.objects.link(ob_pillar)
col_collection.objects.link(ob_pillar_arm)
col_collection.objects.link(ob_eyewrap)
col_collection.objects.link(ob_pillar_arm_001)
col_collection.objects.link(ob_nose)
col_collection.objects.link(ob_phonebase)
col_collection.objects.link(ob_phonebody)
col_collection.objects.link(ob_phonenumberwheel)
col_collection.objects.link(ob_shimenawacircle)
col_collection.objects.link(ob_shimenawa)

# ---- scene / render settings (as saved in the file)
scene.frame_start = 1; scene.frame_end = 250; scene.frame_set(1)
scene.render.engine = 'BLENDER_EEVEE_NEXT'
scene.render.bake_bias = 0.0
scene.render.bake_samples = 0
scene.cycles.sampling_pattern = 'TABULATED_SOBOL'
scene.eevee.use_volume_custom_range = False
bpy.context.view_layer.update()

# ---- added for rendering (the .blend has no active camera and no usable light): camera, sun
cam_auto = bpy.data.cameras.new('AutoCamera')
cam_auto.lens = 50.0
cam_auto.sensor_width = 36.0
cam_auto.clip_end = 1000.0
ob_auto_camera = bpy.data.objects.new('AutoCamera', cam_auto)
scene.collection.objects.link(ob_auto_camera)
ob_auto_camera.location = (4.22873, -5.07448, 3.8815)
ob_auto_camera.rotation_euler = (1.09748, -7.21219e-08, 0.694738)
scene.camera = ob_auto_camera
light_auto_sun = bpy.data.lights.new('AutoSun', 'SUN')
light_auto_sun.energy = 3.0
light_auto_sun.angle = 0.0523599
ob_auto_sun = bpy.data.objects.new('AutoSun', light_auto_sun)
scene.collection.objects.link(ob_auto_sun)
ob_auto_sun.rotation_euler = (0.872665, 0.174533, 0.523599)
bpy.context.view_layer.update()
